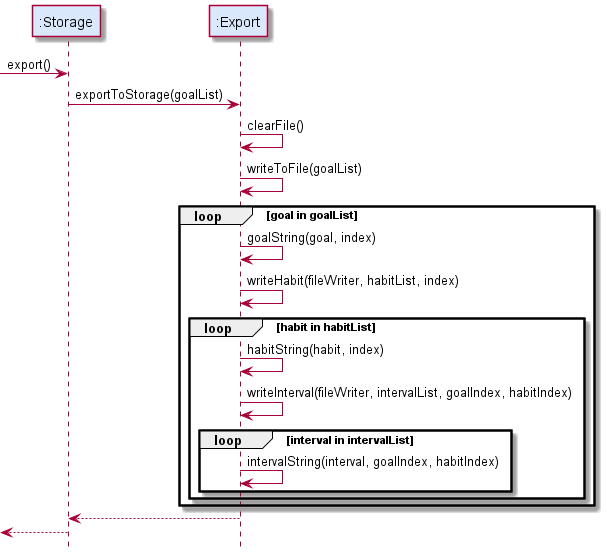

The diagram above was rendered by PlantUML. Its source (embedded in the PNG):
@startuml
!include Style.puml

participant ":Storage" as Storage STORAGE_COLOUR
participant ":Export" as Export STORAGE_COLOUR

[-> Storage: export()
Storage -> Export: exportToStorage(goalList)
Export -> Export: clearFile()
Export -> Export: writeToFile(goalList)

loop goal in goalList

    Export -> Export: goalString(goal, index)
    Export -> Export: writeHabit(fileWriter, habitList, index)

    loop habit in habitList
        Export -> Export: habitString(habit, index)
        Export -> Export: writeInterval(fileWriter, intervalList, goalIndex, habitIndex)

        loop interval in intervalList

        Export -> Export: intervalString(interval, goalIndex, habitIndex)

        end

    end

end

Export --> Storage
[<-- Storage

@enduml